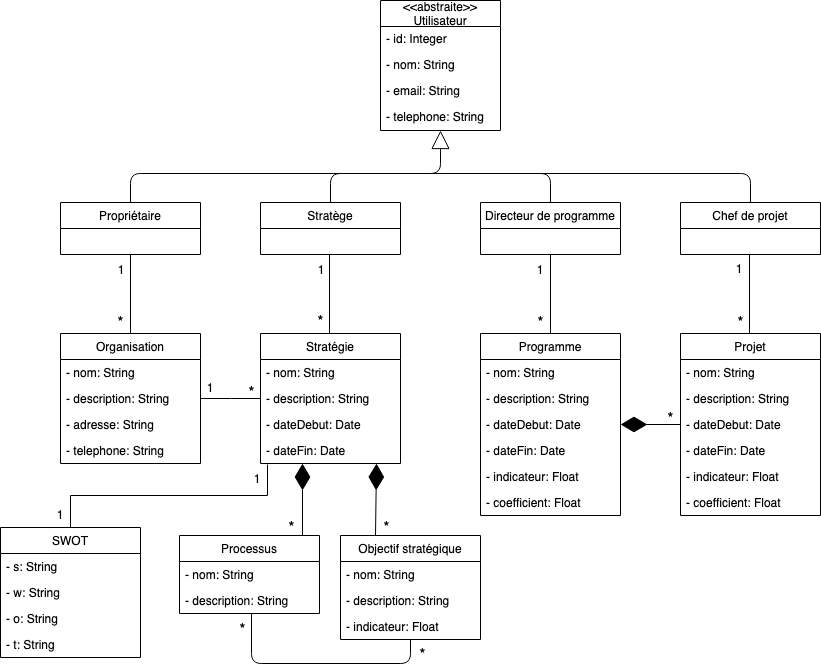

The diagram above was exported from draw.io. Its source (the exported page's mxGraphModel, read from the mxfile embedded in the PNG):
<mxGraphModel dx="1398" dy="811" grid="1" gridSize="10" guides="1" tooltips="1" connect="1" arrows="1" fold="1" page="1" pageScale="1.5" pageWidth="1169" pageHeight="826" background="none" math="0" shadow="0">
  <root>
    <mxCell id="0" />
    <mxCell id="1" parent="0" />
    <mxCell id="2" value="&lt;&lt;abstraite&gt;&gt;&#10;Utilisateur" style="swimlane;fontStyle=0;childLayout=stackLayout;horizontal=1;startSize=26;fillColor=none;horizontalStack=0;resizeParent=1;resizeParentMax=0;resizeLast=0;collapsible=1;marginBottom=0;align=center;" vertex="1" parent="1">
      <mxGeometry x="580" y="247" width="120" height="130" as="geometry">
        <mxRectangle x="570" y="280" width="160" height="26" as="alternateBounds" />
      </mxGeometry>
    </mxCell>
    <mxCell id="3" value="- id: Integer" style="text;strokeColor=none;fillColor=none;align=left;verticalAlign=middle;spacingLeft=4;spacingRight=4;overflow=hidden;rotatable=0;points=[[0,0.5],[1,0.5]];portConstraint=eastwest;" vertex="1" parent="2">
      <mxGeometry y="26" width="120" height="26" as="geometry" />
    </mxCell>
    <mxCell id="4" value="- nom: String" style="text;strokeColor=none;fillColor=none;align=left;verticalAlign=middle;spacingLeft=4;spacingRight=4;overflow=hidden;rotatable=0;points=[[0,0.5],[1,0.5]];portConstraint=eastwest;" vertex="1" parent="2">
      <mxGeometry y="52" width="120" height="26" as="geometry" />
    </mxCell>
    <mxCell id="5" value="- email: String" style="text;strokeColor=none;fillColor=none;align=left;verticalAlign=middle;spacingLeft=4;spacingRight=4;overflow=hidden;rotatable=0;points=[[0,0.5],[1,0.5]];portConstraint=eastwest;" vertex="1" parent="2">
      <mxGeometry y="78" width="120" height="26" as="geometry" />
    </mxCell>
    <mxCell id="6" value="- telephone: String" style="text;strokeColor=none;fillColor=none;align=left;verticalAlign=middle;spacingLeft=4;spacingRight=4;overflow=hidden;rotatable=0;points=[[0,0.5],[1,0.5]];portConstraint=eastwest;" vertex="1" parent="2">
      <mxGeometry y="104" width="120" height="26" as="geometry" />
    </mxCell>
    <mxCell id="7" value="Propriétaire" style="swimlane;fontStyle=0;childLayout=stackLayout;horizontal=1;startSize=26;fillColor=none;horizontalStack=0;resizeParent=1;resizeParentMax=0;resizeLast=0;collapsible=1;marginBottom=0;" vertex="1" parent="1">
      <mxGeometry x="260" y="449" width="140" height="52" as="geometry" />
    </mxCell>
    <mxCell id="8" value="Stratège" style="swimlane;fontStyle=0;childLayout=stackLayout;horizontal=1;startSize=26;fillColor=none;horizontalStack=0;resizeParent=1;resizeParentMax=0;resizeLast=0;collapsible=1;marginBottom=0;" vertex="1" parent="1">
      <mxGeometry x="460" y="449" width="140" height="52" as="geometry">
        <mxRectangle x="460" y="449" width="80" height="26" as="alternateBounds" />
      </mxGeometry>
    </mxCell>
    <mxCell id="9" value="Chef de projet" style="swimlane;fontStyle=0;childLayout=stackLayout;horizontal=1;startSize=26;fillColor=none;horizontalStack=0;resizeParent=1;resizeParentMax=0;resizeLast=0;collapsible=1;marginBottom=0;" vertex="1" parent="1">
      <mxGeometry x="880" y="449" width="140" height="52" as="geometry" />
    </mxCell>
    <mxCell id="10" value="Directeur de programme" style="swimlane;fontStyle=0;childLayout=stackLayout;horizontal=1;startSize=26;fillColor=none;horizontalStack=0;resizeParent=1;resizeParentMax=0;resizeLast=0;collapsible=1;marginBottom=0;" vertex="1" parent="1">
      <mxGeometry x="680" y="449" width="140" height="52" as="geometry" />
    </mxCell>
    <mxCell id="11" value="" style="endArrow=block;endSize=16;endFill=0;html=1;exitX=0.5;exitY=0;exitDx=0;exitDy=0;entryX=0.5;entryY=1;entryDx=0;entryDy=0;" edge="1" source="7" target="2" parent="1">
      <mxGeometry width="160" relative="1" as="geometry">
        <mxPoint x="310" y="400" as="sourcePoint" />
        <mxPoint x="330" y="410" as="targetPoint" />
        <Array as="points">
          <mxPoint x="330" y="420" />
          <mxPoint x="640" y="420" />
        </Array>
      </mxGeometry>
    </mxCell>
    <mxCell id="12" value="" style="endArrow=none;html=1;exitX=0.5;exitY=0;exitDx=0;exitDy=0;" edge="1" source="8" parent="1">
      <mxGeometry width="50" height="50" relative="1" as="geometry">
        <mxPoint x="500" y="409" as="sourcePoint" />
        <mxPoint x="600" y="420" as="targetPoint" />
        <Array as="points">
          <mxPoint x="530" y="420" />
        </Array>
      </mxGeometry>
    </mxCell>
    <mxCell id="13" value="" style="endArrow=none;html=1;exitX=0.5;exitY=0;exitDx=0;exitDy=0;" edge="1" source="10" parent="1">
      <mxGeometry width="50" height="50" relative="1" as="geometry">
        <mxPoint x="750" y="430" as="sourcePoint" />
        <mxPoint x="590" y="420" as="targetPoint" />
        <Array as="points">
          <mxPoint x="750" y="420" />
        </Array>
      </mxGeometry>
    </mxCell>
    <mxCell id="14" value="" style="endArrow=none;html=1;exitX=0.5;exitY=0;exitDx=0;exitDy=0;" edge="1" source="9" parent="1">
      <mxGeometry width="50" height="50" relative="1" as="geometry">
        <mxPoint x="890" y="421" as="sourcePoint" />
        <mxPoint x="720" y="420" as="targetPoint" />
        <Array as="points">
          <mxPoint x="950" y="420" />
        </Array>
      </mxGeometry>
    </mxCell>
    <mxCell id="15" value="Organisation" style="swimlane;fontStyle=0;childLayout=stackLayout;horizontal=1;startSize=26;fillColor=none;horizontalStack=0;resizeParent=1;resizeParentMax=0;resizeLast=0;collapsible=1;marginBottom=0;align=center;" vertex="1" parent="1">
      <mxGeometry x="260" y="580" width="140" height="130" as="geometry" />
    </mxCell>
    <mxCell id="16" value="- nom: String" style="text;strokeColor=none;fillColor=none;align=left;verticalAlign=top;spacingLeft=4;spacingRight=4;overflow=hidden;rotatable=0;points=[[0,0.5],[1,0.5]];portConstraint=eastwest;" vertex="1" parent="15">
      <mxGeometry y="26" width="140" height="26" as="geometry" />
    </mxCell>
    <mxCell id="17" value="- description: String" style="text;strokeColor=none;fillColor=none;align=left;verticalAlign=top;spacingLeft=4;spacingRight=4;overflow=hidden;rotatable=0;points=[[0,0.5],[1,0.5]];portConstraint=eastwest;" vertex="1" parent="15">
      <mxGeometry y="52" width="140" height="26" as="geometry" />
    </mxCell>
    <mxCell id="18" value="- adresse: String" style="text;strokeColor=none;fillColor=none;align=left;verticalAlign=top;spacingLeft=4;spacingRight=4;overflow=hidden;rotatable=0;points=[[0,0.5],[1,0.5]];portConstraint=eastwest;" vertex="1" parent="15">
      <mxGeometry y="78" width="140" height="26" as="geometry" />
    </mxCell>
    <mxCell id="19" value="- telephone: String" style="text;strokeColor=none;fillColor=none;align=left;verticalAlign=top;spacingLeft=4;spacingRight=4;overflow=hidden;rotatable=0;points=[[0,0.5],[1,0.5]];portConstraint=eastwest;" vertex="1" parent="15">
      <mxGeometry y="104" width="140" height="26" as="geometry" />
    </mxCell>
    <mxCell id="20" value="Stratégie" style="swimlane;fontStyle=0;childLayout=stackLayout;horizontal=1;startSize=26;fillColor=none;horizontalStack=0;resizeParent=1;resizeParentMax=0;resizeLast=0;collapsible=1;marginBottom=0;align=center;" vertex="1" parent="1">
      <mxGeometry x="460" y="580" width="140" height="130" as="geometry" />
    </mxCell>
    <mxCell id="21" value="- nom: String" style="text;strokeColor=none;fillColor=none;align=left;verticalAlign=top;spacingLeft=4;spacingRight=4;overflow=hidden;rotatable=0;points=[[0,0.5],[1,0.5]];portConstraint=eastwest;" vertex="1" parent="20">
      <mxGeometry y="26" width="140" height="26" as="geometry" />
    </mxCell>
    <mxCell id="22" value="- description: String" style="text;strokeColor=none;fillColor=none;align=left;verticalAlign=top;spacingLeft=4;spacingRight=4;overflow=hidden;rotatable=0;points=[[0,0.5],[1,0.5]];portConstraint=eastwest;" vertex="1" parent="20">
      <mxGeometry y="52" width="140" height="26" as="geometry" />
    </mxCell>
    <mxCell id="23" value="- dateDebut: Date" style="text;strokeColor=none;fillColor=none;align=left;verticalAlign=top;spacingLeft=4;spacingRight=4;overflow=hidden;rotatable=0;points=[[0,0.5],[1,0.5]];portConstraint=eastwest;" vertex="1" parent="20">
      <mxGeometry y="78" width="140" height="26" as="geometry" />
    </mxCell>
    <mxCell id="24" value="- dateFin: Date" style="text;strokeColor=none;fillColor=none;align=left;verticalAlign=top;spacingLeft=4;spacingRight=4;overflow=hidden;rotatable=0;points=[[0,0.5],[1,0.5]];portConstraint=eastwest;" vertex="1" parent="20">
      <mxGeometry y="104" width="140" height="26" as="geometry" />
    </mxCell>
    <mxCell id="25" value="Programme" style="swimlane;fontStyle=0;childLayout=stackLayout;horizontal=1;startSize=26;fillColor=none;horizontalStack=0;resizeParent=1;resizeParentMax=0;resizeLast=0;collapsible=1;marginBottom=0;align=center;" vertex="1" parent="1">
      <mxGeometry x="680" y="580" width="140" height="182" as="geometry" />
    </mxCell>
    <mxCell id="26" value="- nom: String" style="text;strokeColor=none;fillColor=none;align=left;verticalAlign=top;spacingLeft=4;spacingRight=4;overflow=hidden;rotatable=0;points=[[0,0.5],[1,0.5]];portConstraint=eastwest;" vertex="1" parent="25">
      <mxGeometry y="26" width="140" height="26" as="geometry" />
    </mxCell>
    <mxCell id="27" value="- description: String" style="text;strokeColor=none;fillColor=none;align=left;verticalAlign=top;spacingLeft=4;spacingRight=4;overflow=hidden;rotatable=0;points=[[0,0.5],[1,0.5]];portConstraint=eastwest;" vertex="1" parent="25">
      <mxGeometry y="52" width="140" height="26" as="geometry" />
    </mxCell>
    <mxCell id="28" value="- dateDebut: Date" style="text;strokeColor=none;fillColor=none;align=left;verticalAlign=top;spacingLeft=4;spacingRight=4;overflow=hidden;rotatable=0;points=[[0,0.5],[1,0.5]];portConstraint=eastwest;" vertex="1" parent="25">
      <mxGeometry y="78" width="140" height="26" as="geometry" />
    </mxCell>
    <mxCell id="29" value="- dateFin: Date" style="text;strokeColor=none;fillColor=none;align=left;verticalAlign=top;spacingLeft=4;spacingRight=4;overflow=hidden;rotatable=0;points=[[0,0.5],[1,0.5]];portConstraint=eastwest;" vertex="1" parent="25">
      <mxGeometry y="104" width="140" height="26" as="geometry" />
    </mxCell>
    <mxCell id="30" value="- indicateur: Float" style="text;strokeColor=none;fillColor=none;align=left;verticalAlign=top;spacingLeft=4;spacingRight=4;overflow=hidden;rotatable=0;points=[[0,0.5],[1,0.5]];portConstraint=eastwest;" vertex="1" parent="25">
      <mxGeometry y="130" width="140" height="26" as="geometry" />
    </mxCell>
    <mxCell id="31" value="- coefficient: Float" style="text;strokeColor=none;fillColor=none;align=left;verticalAlign=top;spacingLeft=4;spacingRight=4;overflow=hidden;rotatable=0;points=[[0,0.5],[1,0.5]];portConstraint=eastwest;" vertex="1" parent="25">
      <mxGeometry y="156" width="140" height="26" as="geometry" />
    </mxCell>
    <mxCell id="32" value="Projet" style="swimlane;fontStyle=0;childLayout=stackLayout;horizontal=1;startSize=26;fillColor=none;horizontalStack=0;resizeParent=1;resizeParentMax=0;resizeLast=0;collapsible=1;marginBottom=0;align=center;" vertex="1" parent="1">
      <mxGeometry x="880" y="580" width="140" height="182" as="geometry" />
    </mxCell>
    <mxCell id="33" value="- nom: String" style="text;strokeColor=none;fillColor=none;align=left;verticalAlign=top;spacingLeft=4;spacingRight=4;overflow=hidden;rotatable=0;points=[[0,0.5],[1,0.5]];portConstraint=eastwest;" vertex="1" parent="32">
      <mxGeometry y="26" width="140" height="26" as="geometry" />
    </mxCell>
    <mxCell id="34" value="- description: String" style="text;strokeColor=none;fillColor=none;align=left;verticalAlign=top;spacingLeft=4;spacingRight=4;overflow=hidden;rotatable=0;points=[[0,0.5],[1,0.5]];portConstraint=eastwest;" vertex="1" parent="32">
      <mxGeometry y="52" width="140" height="26" as="geometry" />
    </mxCell>
    <mxCell id="35" value="- dateDebut: Date" style="text;strokeColor=none;fillColor=none;align=left;verticalAlign=top;spacingLeft=4;spacingRight=4;overflow=hidden;rotatable=0;points=[[0,0.5],[1,0.5]];portConstraint=eastwest;" vertex="1" parent="32">
      <mxGeometry y="78" width="140" height="26" as="geometry" />
    </mxCell>
    <mxCell id="36" value="- dateFin: Date" style="text;strokeColor=none;fillColor=none;align=left;verticalAlign=top;spacingLeft=4;spacingRight=4;overflow=hidden;rotatable=0;points=[[0,0.5],[1,0.5]];portConstraint=eastwest;" vertex="1" parent="32">
      <mxGeometry y="104" width="140" height="26" as="geometry" />
    </mxCell>
    <mxCell id="37" value="- indicateur: Float" style="text;strokeColor=none;fillColor=none;align=left;verticalAlign=top;spacingLeft=4;spacingRight=4;overflow=hidden;rotatable=0;points=[[0,0.5],[1,0.5]];portConstraint=eastwest;" vertex="1" parent="32">
      <mxGeometry y="130" width="140" height="26" as="geometry" />
    </mxCell>
    <mxCell id="38" value="- coefficient: Float" style="text;strokeColor=none;fillColor=none;align=left;verticalAlign=top;spacingLeft=4;spacingRight=4;overflow=hidden;rotatable=0;points=[[0,0.5],[1,0.5]];portConstraint=eastwest;" vertex="1" parent="32">
      <mxGeometry y="156" width="140" height="26" as="geometry" />
    </mxCell>
    <mxCell id="39" value="Objectif stratégique" style="swimlane;fontStyle=0;childLayout=stackLayout;horizontal=1;startSize=26;fillColor=none;horizontalStack=0;resizeParent=1;resizeParentMax=0;resizeLast=0;collapsible=1;marginBottom=0;align=center;" vertex="1" parent="1">
      <mxGeometry x="540" y="782" width="140" height="104" as="geometry" />
    </mxCell>
    <mxCell id="40" value="- nom: String" style="text;strokeColor=none;fillColor=none;align=left;verticalAlign=top;spacingLeft=4;spacingRight=4;overflow=hidden;rotatable=0;points=[[0,0.5],[1,0.5]];portConstraint=eastwest;" vertex="1" parent="39">
      <mxGeometry y="26" width="140" height="26" as="geometry" />
    </mxCell>
    <mxCell id="41" value="- description: String" style="text;strokeColor=none;fillColor=none;align=left;verticalAlign=top;spacingLeft=4;spacingRight=4;overflow=hidden;rotatable=0;points=[[0,0.5],[1,0.5]];portConstraint=eastwest;" vertex="1" parent="39">
      <mxGeometry y="52" width="140" height="26" as="geometry" />
    </mxCell>
    <mxCell id="42" value="- indicateur: Float" style="text;strokeColor=none;fillColor=none;align=left;verticalAlign=top;spacingLeft=4;spacingRight=4;overflow=hidden;rotatable=0;points=[[0,0.5],[1,0.5]];portConstraint=eastwest;" vertex="1" parent="39">
      <mxGeometry y="78" width="140" height="26" as="geometry" />
    </mxCell>
    <mxCell id="43" value="Processus" style="swimlane;fontStyle=0;childLayout=stackLayout;horizontal=1;startSize=26;fillColor=none;horizontalStack=0;resizeParent=1;resizeParentMax=0;resizeLast=0;collapsible=1;marginBottom=0;align=center;" vertex="1" parent="1">
      <mxGeometry x="379" y="782" width="140" height="78" as="geometry" />
    </mxCell>
    <mxCell id="44" value="- nom: String" style="text;strokeColor=none;fillColor=none;align=left;verticalAlign=top;spacingLeft=4;spacingRight=4;overflow=hidden;rotatable=0;points=[[0,0.5],[1,0.5]];portConstraint=eastwest;" vertex="1" parent="43">
      <mxGeometry y="26" width="140" height="26" as="geometry" />
    </mxCell>
    <mxCell id="45" value="- description: String" style="text;strokeColor=none;fillColor=none;align=left;verticalAlign=top;spacingLeft=4;spacingRight=4;overflow=hidden;rotatable=0;points=[[0,0.5],[1,0.5]];portConstraint=eastwest;" vertex="1" parent="43">
      <mxGeometry y="52" width="140" height="26" as="geometry" />
    </mxCell>
    <mxCell id="46" value="" style="endArrow=diamondThin;endFill=1;endSize=24;html=1;exitX=0.879;exitY=0;exitDx=0;exitDy=0;exitPerimeter=0;entryX=0.3;entryY=1;entryDx=0;entryDy=0;entryPerimeter=0;" edge="1" source="43" target="24" parent="1">
      <mxGeometry width="160" relative="1" as="geometry">
        <mxPoint x="120" y="910" as="sourcePoint" />
        <mxPoint x="487" y="710" as="targetPoint" />
      </mxGeometry>
    </mxCell>
    <mxCell id="47" value="" style="endArrow=diamondThin;endFill=1;endSize=24;html=1;exitX=0.25;exitY=0;exitDx=0;exitDy=0;entryX=0.829;entryY=1;entryDx=0;entryDy=0;entryPerimeter=0;" edge="1" source="39" target="24" parent="1">
      <mxGeometry width="160" relative="1" as="geometry">
        <mxPoint x="551" y="781.5" as="sourcePoint" />
        <mxPoint x="574" y="713" as="targetPoint" />
      </mxGeometry>
    </mxCell>
    <mxCell id="48" value="" style="endArrow=none;html=1;edgeStyle=orthogonalEdgeStyle;exitX=0.5;exitY=1;exitDx=0;exitDy=0;entryX=0.5;entryY=0;entryDx=0;entryDy=0;" edge="1" source="7" target="15" parent="1">
      <mxGeometry relative="1" as="geometry">
        <mxPoint x="120" y="900" as="sourcePoint" />
        <mxPoint x="330" y="570" as="targetPoint" />
      </mxGeometry>
    </mxCell>
    <mxCell id="49" value="" style="resizable=0;html=1;align=left;verticalAlign=bottom;labelBackgroundColor=#ffffff;fontSize=10;" connectable="0" vertex="1" parent="48">
      <mxGeometry x="-1" relative="1" as="geometry" />
    </mxCell>
    <mxCell id="50" value="" style="resizable=0;html=1;align=right;verticalAlign=bottom;labelBackgroundColor=#ffffff;fontSize=10;" connectable="0" vertex="1" parent="48">
      <mxGeometry x="1" relative="1" as="geometry" />
    </mxCell>
    <mxCell id="51" value="" style="endArrow=none;html=1;edgeStyle=orthogonalEdgeStyle;exitX=0.5;exitY=1;exitDx=0;exitDy=0;entryX=0.5;entryY=0;entryDx=0;entryDy=0;" edge="1" parent="1">
      <mxGeometry relative="1" as="geometry">
        <mxPoint x="529" y="501" as="sourcePoint" />
        <mxPoint x="529" y="580" as="targetPoint" />
      </mxGeometry>
    </mxCell>
    <mxCell id="52" value="" style="resizable=0;html=1;align=left;verticalAlign=bottom;labelBackgroundColor=#ffffff;fontSize=10;" connectable="0" vertex="1" parent="51">
      <mxGeometry x="-1" relative="1" as="geometry" />
    </mxCell>
    <mxCell id="53" value="" style="resizable=0;html=1;align=right;verticalAlign=bottom;labelBackgroundColor=#ffffff;fontSize=10;" connectable="0" vertex="1" parent="51">
      <mxGeometry x="1" relative="1" as="geometry" />
    </mxCell>
    <mxCell id="54" value="" style="endArrow=none;html=1;edgeStyle=orthogonalEdgeStyle;exitX=0.5;exitY=1;exitDx=0;exitDy=0;entryX=0.5;entryY=0;entryDx=0;entryDy=0;" edge="1" parent="1">
      <mxGeometry relative="1" as="geometry">
        <mxPoint x="750" y="501" as="sourcePoint" />
        <mxPoint x="750" y="580" as="targetPoint" />
      </mxGeometry>
    </mxCell>
    <mxCell id="55" value="" style="resizable=0;html=1;align=left;verticalAlign=bottom;labelBackgroundColor=#ffffff;fontSize=10;" connectable="0" vertex="1" parent="54">
      <mxGeometry x="-1" relative="1" as="geometry" />
    </mxCell>
    <mxCell id="56" value="" style="resizable=0;html=1;align=right;verticalAlign=bottom;labelBackgroundColor=#ffffff;fontSize=10;" connectable="0" vertex="1" parent="54">
      <mxGeometry x="1" relative="1" as="geometry" />
    </mxCell>
    <mxCell id="57" value="" style="endArrow=none;html=1;edgeStyle=orthogonalEdgeStyle;exitX=0.5;exitY=1;exitDx=0;exitDy=0;entryX=0.5;entryY=0;entryDx=0;entryDy=0;" edge="1" parent="1">
      <mxGeometry relative="1" as="geometry">
        <mxPoint x="949" y="501" as="sourcePoint" />
        <mxPoint x="949" y="580" as="targetPoint" />
      </mxGeometry>
    </mxCell>
    <mxCell id="58" value="" style="resizable=0;html=1;align=left;verticalAlign=bottom;labelBackgroundColor=#ffffff;fontSize=10;" connectable="0" vertex="1" parent="57">
      <mxGeometry x="-1" relative="1" as="geometry" />
    </mxCell>
    <mxCell id="59" value="" style="resizable=0;html=1;align=right;verticalAlign=bottom;labelBackgroundColor=#ffffff;fontSize=10;" connectable="0" vertex="1" parent="57">
      <mxGeometry x="1" relative="1" as="geometry" />
    </mxCell>
    <mxCell id="60" value="" style="endArrow=none;html=1;edgeStyle=orthogonalEdgeStyle;entryX=0.5;entryY=1;entryDx=0;entryDy=0;" edge="1" source="45" target="39" parent="1">
      <mxGeometry relative="1" as="geometry">
        <mxPoint x="451" y="886" as="sourcePoint" />
        <mxPoint x="559" y="610" as="targetPoint" />
        <Array as="points">
          <mxPoint x="451" y="910" />
          <mxPoint x="610" y="910" />
        </Array>
      </mxGeometry>
    </mxCell>
    <mxCell id="61" value="" style="resizable=0;html=1;align=left;verticalAlign=bottom;labelBackgroundColor=#ffffff;fontSize=10;" connectable="0" vertex="1" parent="60">
      <mxGeometry x="-1" relative="1" as="geometry" />
    </mxCell>
    <mxCell id="62" value="" style="resizable=0;html=1;align=right;verticalAlign=bottom;labelBackgroundColor=#ffffff;fontSize=10;" connectable="0" vertex="1" parent="60">
      <mxGeometry x="1" relative="1" as="geometry" />
    </mxCell>
    <mxCell id="63" value="1" style="text;html=1;strokeColor=none;fillColor=none;align=center;verticalAlign=middle;whiteSpace=wrap;rounded=0;" vertex="1" parent="1">
      <mxGeometry x="300" y="506" width="40" height="20" as="geometry" />
    </mxCell>
    <mxCell id="64" value="*" style="text;html=1;strokeColor=none;fillColor=none;align=center;verticalAlign=middle;whiteSpace=wrap;rounded=0;fontSize=15;" vertex="1" parent="1">
      <mxGeometry x="300" y="559" width="40" height="20" as="geometry" />
    </mxCell>
    <mxCell id="65" value="1" style="text;html=1;strokeColor=none;fillColor=none;align=center;verticalAlign=middle;whiteSpace=wrap;rounded=0;" vertex="1" parent="1">
      <mxGeometry x="500" y="506" width="40" height="20" as="geometry" />
    </mxCell>
    <mxCell id="66" value="*" style="text;html=1;strokeColor=none;fillColor=none;align=center;verticalAlign=middle;whiteSpace=wrap;rounded=0;fontSize=15;" vertex="1" parent="1">
      <mxGeometry x="500" y="558" width="40" height="20" as="geometry" />
    </mxCell>
    <mxCell id="67" value="1" style="text;html=1;strokeColor=none;fillColor=none;align=center;verticalAlign=middle;whiteSpace=wrap;rounded=0;" vertex="1" parent="1">
      <mxGeometry x="719" y="506" width="40" height="20" as="geometry" />
    </mxCell>
    <mxCell id="68" value="*" style="text;html=1;strokeColor=none;fillColor=none;align=center;verticalAlign=middle;whiteSpace=wrap;rounded=0;fontSize=15;" vertex="1" parent="1">
      <mxGeometry x="720" y="559" width="40" height="20" as="geometry" />
    </mxCell>
    <mxCell id="69" value="1" style="text;html=1;strokeColor=none;fillColor=none;align=center;verticalAlign=middle;whiteSpace=wrap;rounded=0;" vertex="1" parent="1">
      <mxGeometry x="918" y="505" width="40" height="20" as="geometry" />
    </mxCell>
    <mxCell id="70" value="*" style="text;html=1;strokeColor=none;fillColor=none;align=center;verticalAlign=middle;whiteSpace=wrap;rounded=0;fontSize=15;" vertex="1" parent="1">
      <mxGeometry x="920" y="559" width="40" height="20" as="geometry" />
    </mxCell>
    <mxCell id="71" value="" style="endArrow=diamondThin;endFill=1;endSize=24;html=1;exitX=0;exitY=0.5;exitDx=0;exitDy=0;entryX=1;entryY=0.5;entryDx=0;entryDy=0;" edge="1" source="35" target="28" parent="1">
      <mxGeometry width="160" relative="1" as="geometry">
        <mxPoint x="849.5" y="857" as="sourcePoint" />
        <mxPoint x="849.5" y="759" as="targetPoint" />
      </mxGeometry>
    </mxCell>
    <mxCell id="72" value="*" style="text;html=1;strokeColor=none;fillColor=none;align=center;verticalAlign=middle;whiteSpace=wrap;rounded=0;fontSize=15;" vertex="1" parent="1">
      <mxGeometry x="850" y="655" width="40" height="20" as="geometry" />
    </mxCell>
    <mxCell id="73" value="*" style="text;html=1;strokeColor=none;fillColor=none;align=center;verticalAlign=middle;whiteSpace=wrap;rounded=0;fontSize=15;" vertex="1" parent="1">
      <mxGeometry x="566" y="764" width="40" height="20" as="geometry" />
    </mxCell>
    <mxCell id="74" value="*" style="text;html=1;strokeColor=none;fillColor=none;align=center;verticalAlign=middle;whiteSpace=wrap;rounded=0;fontSize=15;" vertex="1" parent="1">
      <mxGeometry x="471" y="764" width="40" height="20" as="geometry" />
    </mxCell>
    <mxCell id="75" value="*" style="text;html=1;strokeColor=none;fillColor=none;align=center;verticalAlign=middle;whiteSpace=wrap;rounded=0;fontSize=15;" vertex="1" parent="1">
      <mxGeometry x="431" y="629" width="40" height="20" as="geometry" />
    </mxCell>
    <mxCell id="76" value="*" style="text;html=1;strokeColor=none;fillColor=none;align=center;verticalAlign=middle;whiteSpace=wrap;rounded=0;fontSize=15;" vertex="1" parent="1">
      <mxGeometry x="422" y="866" width="40" height="20" as="geometry" />
    </mxCell>
    <mxCell id="77" value="*" style="text;html=1;strokeColor=none;fillColor=none;align=center;verticalAlign=middle;whiteSpace=wrap;rounded=0;fontSize=15;" vertex="1" parent="1">
      <mxGeometry x="602" y="891" width="40" height="20" as="geometry" />
    </mxCell>
    <mxCell id="78" style="edgeStyle=orthogonalEdgeStyle;rounded=0;orthogonalLoop=1;jettySize=auto;html=1;entryX=1;entryY=0.5;entryDx=0;entryDy=0;endArrow=none;endFill=0;exitX=0;exitY=0.5;exitDx=0;exitDy=0;" edge="1" source="22" target="17" parent="1">
      <mxGeometry relative="1" as="geometry">
        <Array as="points">
          <mxPoint x="430" y="645" />
          <mxPoint x="430" y="645" />
        </Array>
      </mxGeometry>
    </mxCell>
    <mxCell id="79" value="1" style="text;html=1;strokeColor=none;fillColor=none;align=center;verticalAlign=middle;whiteSpace=wrap;rounded=0;" vertex="1" parent="1">
      <mxGeometry x="389" y="624" width="40" height="20" as="geometry" />
    </mxCell>
    <mxCell id="80" style="edgeStyle=orthogonalEdgeStyle;rounded=0;orthogonalLoop=1;jettySize=auto;html=1;entryX=0.05;entryY=1.038;entryDx=0;entryDy=0;entryPerimeter=0;endArrow=none;endFill=0;" edge="1" source="81" target="24" parent="1">
      <mxGeometry relative="1" as="geometry">
        <Array as="points">
          <mxPoint x="270" y="742" />
          <mxPoint x="467" y="742" />
        </Array>
      </mxGeometry>
    </mxCell>
    <mxCell id="81" value="SWOT" style="swimlane;fontStyle=0;childLayout=stackLayout;horizontal=1;startSize=26;fillColor=none;horizontalStack=0;resizeParent=1;resizeParentMax=0;resizeLast=0;collapsible=1;marginBottom=0;align=center;" vertex="1" parent="1">
      <mxGeometry x="200" y="774" width="140" height="130" as="geometry" />
    </mxCell>
    <mxCell id="82" value="- s: String" style="text;strokeColor=none;fillColor=none;align=left;verticalAlign=top;spacingLeft=4;spacingRight=4;overflow=hidden;rotatable=0;points=[[0,0.5],[1,0.5]];portConstraint=eastwest;" vertex="1" parent="81">
      <mxGeometry y="26" width="140" height="26" as="geometry" />
    </mxCell>
    <mxCell id="83" value="- w: String" style="text;strokeColor=none;fillColor=none;align=left;verticalAlign=top;spacingLeft=4;spacingRight=4;overflow=hidden;rotatable=0;points=[[0,0.5],[1,0.5]];portConstraint=eastwest;" vertex="1" parent="81">
      <mxGeometry y="52" width="140" height="26" as="geometry" />
    </mxCell>
    <mxCell id="84" value="- o: String" style="text;strokeColor=none;fillColor=none;align=left;verticalAlign=top;spacingLeft=4;spacingRight=4;overflow=hidden;rotatable=0;points=[[0,0.5],[1,0.5]];portConstraint=eastwest;" vertex="1" parent="81">
      <mxGeometry y="78" width="140" height="26" as="geometry" />
    </mxCell>
    <mxCell id="85" value="- t: String" style="text;strokeColor=none;fillColor=none;align=left;verticalAlign=top;spacingLeft=4;spacingRight=4;overflow=hidden;rotatable=0;points=[[0,0.5],[1,0.5]];portConstraint=eastwest;" vertex="1" parent="81">
      <mxGeometry y="104" width="140" height="26" as="geometry" />
    </mxCell>
    <mxCell id="86" value="1" style="text;html=1;strokeColor=none;fillColor=none;align=center;verticalAlign=middle;whiteSpace=wrap;rounded=0;" vertex="1" parent="1">
      <mxGeometry x="436" y="715" width="40" height="20" as="geometry" />
    </mxCell>
    <mxCell id="87" value="1" style="text;html=1;strokeColor=none;fillColor=none;align=center;verticalAlign=middle;whiteSpace=wrap;rounded=0;" vertex="1" parent="1">
      <mxGeometry x="239" y="751" width="40" height="20" as="geometry" />
    </mxCell>
  </root>
</mxGraphModel>